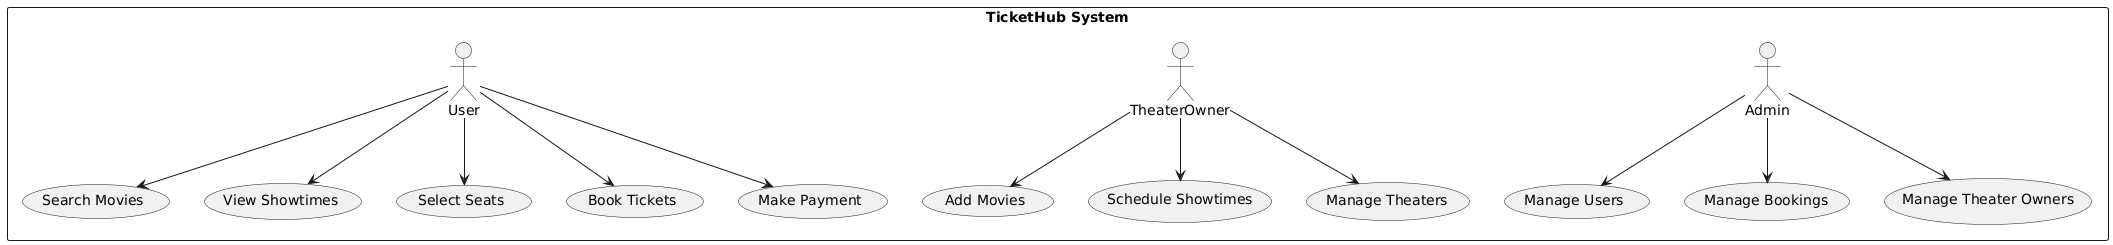

The diagram above was rendered by PlantUML. Its source (embedded in the PNG):
@startuml
rectangle "TicketHub System" {
    actor User
    actor TheaterOwner
    actor Admin

    usecase "Search Movies" as UC1
    usecase "View Showtimes" as UC2
    usecase "Select Seats" as UC3
    usecase "Book Tickets" as UC4
    usecase "Make Payment" as UC5
    usecase "Manage Users" as UC6
    usecase "Manage Bookings" as UC7
    usecase "Manage Theater Owners" as UC8
    usecase "Add Movies" as UC9
    usecase "Schedule Showtimes" as UC10
    usecase "Manage Theaters" as UC11

    User --> UC1
    User --> UC2
    User --> UC3
    User --> UC4
    User --> UC5

    Admin --> UC6
    Admin --> UC7
    Admin --> UC8

    TheaterOwner --> UC9
    TheaterOwner --> UC10
    TheaterOwner --> UC11
}
@enduml